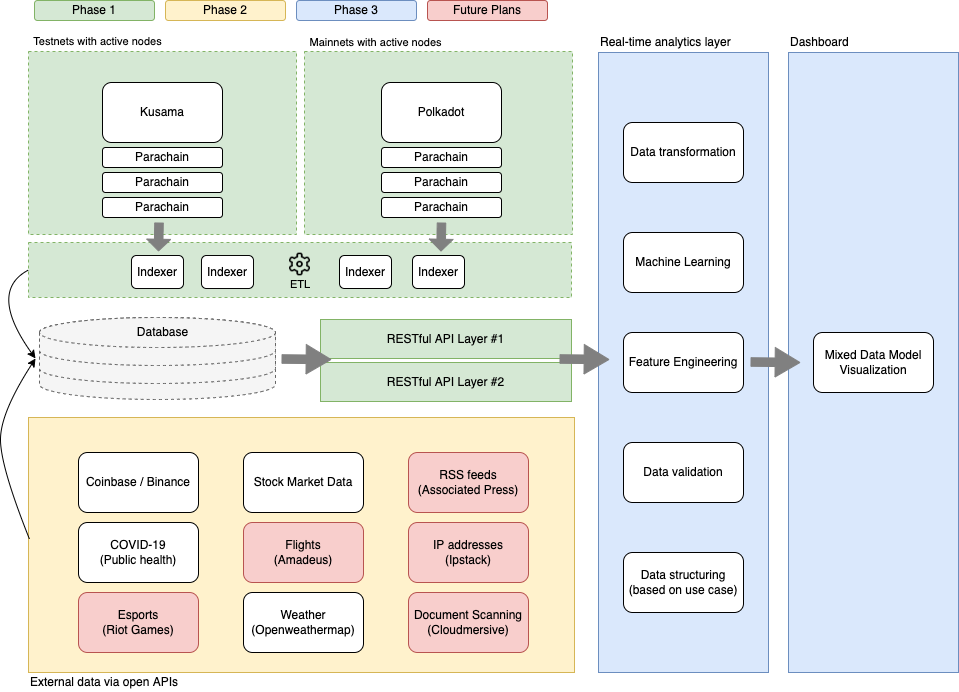

The diagram above was exported from draw.io. Its source (the exported page's mxGraphModel, read from the mxfile embedded in the PNG):
<mxGraphModel dx="658" dy="456" grid="0" gridSize="10" guides="1" tooltips="1" connect="1" arrows="1" fold="1" page="1" pageScale="1" pageWidth="850" pageHeight="1100" math="0" shadow="0">
  <root>
    <mxCell id="KOQfn0mb32UuzLWldMg4-0" />
    <mxCell id="KOQfn0mb32UuzLWldMg4-1" parent="KOQfn0mb32UuzLWldMg4-0" />
    <mxCell id="qp8slZBkZBOy-wjiL4Q6-1" value="" style="rounded=0;whiteSpace=wrap;html=1;fillColor=#d5e8d4;strokeColor=#82b366;dashed=1;" vertex="1" parent="KOQfn0mb32UuzLWldMg4-1">
      <mxGeometry x="396" y="149" width="268" height="183" as="geometry" />
    </mxCell>
    <mxCell id="qp8slZBkZBOy-wjiL4Q6-0" value="" style="rounded=0;whiteSpace=wrap;html=1;fillColor=#d5e8d4;strokeColor=#82b366;dashed=1;" vertex="1" parent="KOQfn0mb32UuzLWldMg4-1">
      <mxGeometry x="120" y="149" width="268" height="183" as="geometry" />
    </mxCell>
    <mxCell id="j_ncLljb0WEcvwBkiqhz-0" value="Kusama" style="rounded=1;whiteSpace=wrap;html=1;" parent="KOQfn0mb32UuzLWldMg4-1" vertex="1">
      <mxGeometry x="194" y="180" width="120" height="60" as="geometry" />
    </mxCell>
    <mxCell id="j_ncLljb0WEcvwBkiqhz-1" value="Polkadot" style="rounded=1;whiteSpace=wrap;html=1;" parent="KOQfn0mb32UuzLWldMg4-1" vertex="1">
      <mxGeometry x="473" y="180" width="120" height="60" as="geometry" />
    </mxCell>
    <mxCell id="j_ncLljb0WEcvwBkiqhz-6" value="RESTful API Layer #2" style="rounded=0;whiteSpace=wrap;html=1;fillColor=#d5e8d4;strokeColor=#82b366;" parent="KOQfn0mb32UuzLWldMg4-1" vertex="1">
      <mxGeometry x="412" y="460" width="251" height="39" as="geometry" />
    </mxCell>
    <mxCell id="_bVmRQ3NSq-xzandnur6-2" value="" style="rounded=0;whiteSpace=wrap;html=1;fillColor=#fff2cc;strokeColor=#d6b656;" parent="KOQfn0mb32UuzLWldMg4-1" vertex="1">
      <mxGeometry x="120" y="515" width="546" height="255" as="geometry" />
    </mxCell>
    <mxCell id="_bVmRQ3NSq-xzandnur6-3" value="External data via open&amp;nbsp;APIs" style="text;html=1;align=left;verticalAlign=middle;resizable=0;points=[];autosize=1;strokeColor=none;fillColor=none;" parent="KOQfn0mb32UuzLWldMg4-1" vertex="1">
      <mxGeometry x="120" y="771" width="158" height="18" as="geometry" />
    </mxCell>
    <mxCell id="_bVmRQ3NSq-xzandnur6-4" value="Coinbase / Binance" style="rounded=1;whiteSpace=wrap;html=1;" parent="KOQfn0mb32UuzLWldMg4-1" vertex="1">
      <mxGeometry x="170" y="550" width="120" height="60" as="geometry" />
    </mxCell>
    <mxCell id="_bVmRQ3NSq-xzandnur6-5" value="Stock Market Data" style="rounded=1;whiteSpace=wrap;html=1;" parent="KOQfn0mb32UuzLWldMg4-1" vertex="1">
      <mxGeometry x="335" y="550" width="120" height="60" as="geometry" />
    </mxCell>
    <mxCell id="_bVmRQ3NSq-xzandnur6-6" value="RSS feeds&lt;br&gt;(Associated Press)" style="rounded=1;whiteSpace=wrap;html=1;fillColor=#f8cecc;strokeColor=#b85450;" parent="KOQfn0mb32UuzLWldMg4-1" vertex="1">
      <mxGeometry x="500" y="550" width="120" height="60" as="geometry" />
    </mxCell>
    <mxCell id="_bVmRQ3NSq-xzandnur6-7" value="COVID-19&lt;br&gt;(Public health)" style="rounded=1;whiteSpace=wrap;html=1;" parent="KOQfn0mb32UuzLWldMg4-1" vertex="1">
      <mxGeometry x="170" y="620" width="120" height="60" as="geometry" />
    </mxCell>
    <mxCell id="_bVmRQ3NSq-xzandnur6-8" value="Esports&lt;br&gt;(Riot Games)" style="rounded=1;whiteSpace=wrap;html=1;fillColor=#f8cecc;strokeColor=#b85450;" parent="KOQfn0mb32UuzLWldMg4-1" vertex="1">
      <mxGeometry x="170" y="690" width="120" height="60" as="geometry" />
    </mxCell>
    <mxCell id="_bVmRQ3NSq-xzandnur6-9" value="Weather&lt;br&gt;(Openweathermap)" style="rounded=1;whiteSpace=wrap;html=1;" parent="KOQfn0mb32UuzLWldMg4-1" vertex="1">
      <mxGeometry x="335" y="690" width="120" height="60" as="geometry" />
    </mxCell>
    <mxCell id="_bVmRQ3NSq-xzandnur6-10" value="Flights&lt;br&gt;(Amadeus)" style="rounded=1;whiteSpace=wrap;html=1;fillColor=#f8cecc;strokeColor=#b85450;" parent="KOQfn0mb32UuzLWldMg4-1" vertex="1">
      <mxGeometry x="335" y="620" width="120" height="60" as="geometry" />
    </mxCell>
    <mxCell id="_bVmRQ3NSq-xzandnur6-11" value="Document Scanning&lt;br&gt;(Cloudmersive)" style="rounded=1;whiteSpace=wrap;html=1;fillColor=#f8cecc;strokeColor=#b85450;" parent="KOQfn0mb32UuzLWldMg4-1" vertex="1">
      <mxGeometry x="500" y="690" width="120" height="60" as="geometry" />
    </mxCell>
    <mxCell id="_bVmRQ3NSq-xzandnur6-12" value="IP addresses&lt;br&gt;(Ipstack)" style="rounded=1;whiteSpace=wrap;html=1;fillColor=#f8cecc;strokeColor=#b85450;" parent="KOQfn0mb32UuzLWldMg4-1" vertex="1">
      <mxGeometry x="500" y="620" width="120" height="60" as="geometry" />
    </mxCell>
    <mxCell id="_bVmRQ3NSq-xzandnur6-13" value="" style="curved=1;endArrow=classic;html=1;rounded=0;exitX=0.002;exitY=0.478;exitDx=0;exitDy=0;exitPerimeter=0;" parent="KOQfn0mb32UuzLWldMg4-1" source="_bVmRQ3NSq-xzandnur6-2" edge="1">
      <mxGeometry width="50" height="50" relative="1" as="geometry">
        <mxPoint x="40" y="570" as="sourcePoint" />
        <mxPoint x="127" y="456" as="targetPoint" />
        <Array as="points">
          <mxPoint x="92" y="564" />
          <mxPoint x="92" y="510" />
        </Array>
      </mxGeometry>
    </mxCell>
    <mxCell id="_bVmRQ3NSq-xzandnur6-16" value="" style="curved=1;endArrow=classic;html=1;rounded=0;exitX=0;exitY=0.5;exitDx=0;exitDy=0;" parent="KOQfn0mb32UuzLWldMg4-1" source="qp8slZBkZBOy-wjiL4Q6-13" edge="1">
      <mxGeometry width="50" height="50" relative="1" as="geometry">
        <mxPoint x="120" y="284.5" as="sourcePoint" />
        <mxPoint x="127" y="456" as="targetPoint" />
        <Array as="points">
          <mxPoint x="79" y="389" />
        </Array>
      </mxGeometry>
    </mxCell>
    <mxCell id="Y7nh0x1Ei_wf04UNPeks-0" value="" style="rounded=0;whiteSpace=wrap;html=1;fillColor=#dae8fc;strokeColor=#6c8ebf;" parent="KOQfn0mb32UuzLWldMg4-1" vertex="1">
      <mxGeometry x="690" y="150" width="170" height="620" as="geometry" />
    </mxCell>
    <mxCell id="Y7nh0x1Ei_wf04UNPeks-3" value="Real-time analytics layer" style="text;html=1;align=left;verticalAlign=middle;resizable=0;points=[];autosize=1;strokeColor=none;fillColor=none;" parent="KOQfn0mb32UuzLWldMg4-1" vertex="1">
      <mxGeometry x="690" y="130" width="150" height="20" as="geometry" />
    </mxCell>
    <mxCell id="usMjdzOBTvJ95iD0eqNn-0" value="Parachain" style="rounded=1;whiteSpace=wrap;html=1;" parent="KOQfn0mb32UuzLWldMg4-1" vertex="1">
      <mxGeometry x="194" y="245" width="120" height="20" as="geometry" />
    </mxCell>
    <mxCell id="usMjdzOBTvJ95iD0eqNn-1" value="Parachain" style="rounded=1;whiteSpace=wrap;html=1;" parent="KOQfn0mb32UuzLWldMg4-1" vertex="1">
      <mxGeometry x="194" y="270" width="120" height="20" as="geometry" />
    </mxCell>
    <mxCell id="usMjdzOBTvJ95iD0eqNn-2" value="Parachain" style="rounded=1;whiteSpace=wrap;html=1;" parent="KOQfn0mb32UuzLWldMg4-1" vertex="1">
      <mxGeometry x="194" y="295" width="120" height="20" as="geometry" />
    </mxCell>
    <mxCell id="usMjdzOBTvJ95iD0eqNn-3" value="Parachain" style="rounded=1;whiteSpace=wrap;html=1;" parent="KOQfn0mb32UuzLWldMg4-1" vertex="1">
      <mxGeometry x="473" y="270" width="120" height="20" as="geometry" />
    </mxCell>
    <mxCell id="usMjdzOBTvJ95iD0eqNn-4" value="Parachain" style="rounded=1;whiteSpace=wrap;html=1;" parent="KOQfn0mb32UuzLWldMg4-1" vertex="1">
      <mxGeometry x="473" y="245" width="120" height="20" as="geometry" />
    </mxCell>
    <mxCell id="usMjdzOBTvJ95iD0eqNn-5" value="Parachain" style="rounded=1;whiteSpace=wrap;html=1;" parent="KOQfn0mb32UuzLWldMg4-1" vertex="1">
      <mxGeometry x="473" y="295" width="120" height="20" as="geometry" />
    </mxCell>
    <mxCell id="usMjdzOBTvJ95iD0eqNn-6" value="Data transformation" style="rounded=1;whiteSpace=wrap;html=1;" parent="KOQfn0mb32UuzLWldMg4-1" vertex="1">
      <mxGeometry x="715" y="220" width="120" height="60" as="geometry" />
    </mxCell>
    <mxCell id="usMjdzOBTvJ95iD0eqNn-7" value="Machine Learning" style="rounded=1;whiteSpace=wrap;html=1;" parent="KOQfn0mb32UuzLWldMg4-1" vertex="1">
      <mxGeometry x="715" y="330" width="120" height="60" as="geometry" />
    </mxCell>
    <mxCell id="usMjdzOBTvJ95iD0eqNn-8" value="Feature Engineering" style="rounded=1;whiteSpace=wrap;html=1;" parent="KOQfn0mb32UuzLWldMg4-1" vertex="1">
      <mxGeometry x="715" y="430" width="120" height="60" as="geometry" />
    </mxCell>
    <mxCell id="usMjdzOBTvJ95iD0eqNn-9" value="Data validation" style="rounded=1;whiteSpace=wrap;html=1;" parent="KOQfn0mb32UuzLWldMg4-1" vertex="1">
      <mxGeometry x="715" y="540" width="120" height="60" as="geometry" />
    </mxCell>
    <mxCell id="usMjdzOBTvJ95iD0eqNn-10" value="Data structuring (based on use case)" style="rounded=1;whiteSpace=wrap;html=1;" parent="KOQfn0mb32UuzLWldMg4-1" vertex="1">
      <mxGeometry x="715" y="650" width="120" height="60" as="geometry" />
    </mxCell>
    <mxCell id="usMjdzOBTvJ95iD0eqNn-11" value="" style="rounded=0;whiteSpace=wrap;html=1;fillColor=#dae8fc;strokeColor=#6c8ebf;" parent="KOQfn0mb32UuzLWldMg4-1" vertex="1">
      <mxGeometry x="880" y="150" width="170" height="620" as="geometry" />
    </mxCell>
    <mxCell id="usMjdzOBTvJ95iD0eqNn-14" value="" style="shape=flexArrow;endArrow=classic;html=1;rounded=0;width=8.571428571428571;endSize=7.957142857142858;fillColor=#808080;strokeColor=#808080;" parent="KOQfn0mb32UuzLWldMg4-1" edge="1">
      <mxGeometry width="50" height="50" relative="1" as="geometry">
        <mxPoint x="842" y="459.5" as="sourcePoint" />
        <mxPoint x="892" y="460" as="targetPoint" />
      </mxGeometry>
    </mxCell>
    <mxCell id="usMjdzOBTvJ95iD0eqNn-15" value="Dashboard" style="text;html=1;align=left;verticalAlign=middle;resizable=0;points=[];autosize=1;strokeColor=none;fillColor=none;" parent="KOQfn0mb32UuzLWldMg4-1" vertex="1">
      <mxGeometry x="880" y="130" width="70" height="20" as="geometry" />
    </mxCell>
    <mxCell id="usMjdzOBTvJ95iD0eqNn-16" value="Mixed Data Model&lt;br&gt;Visualization" style="rounded=1;whiteSpace=wrap;html=1;" parent="KOQfn0mb32UuzLWldMg4-1" vertex="1">
      <mxGeometry x="905" y="430" width="120" height="60" as="geometry" />
    </mxCell>
    <mxCell id="usMjdzOBTvJ95iD0eqNn-19" value="Phase 1" style="rounded=1;whiteSpace=wrap;html=1;fillColor=#d5e8d4;strokeColor=#82b366;" parent="KOQfn0mb32UuzLWldMg4-1" vertex="1">
      <mxGeometry x="126" y="98" width="120" height="20" as="geometry" />
    </mxCell>
    <mxCell id="usMjdzOBTvJ95iD0eqNn-20" value="Phase 2" style="rounded=1;whiteSpace=wrap;html=1;fillColor=#fff2cc;strokeColor=#d6b656;" parent="KOQfn0mb32UuzLWldMg4-1" vertex="1">
      <mxGeometry x="257" y="98" width="120" height="20" as="geometry" />
    </mxCell>
    <mxCell id="usMjdzOBTvJ95iD0eqNn-21" value="Phase 3" style="rounded=1;whiteSpace=wrap;html=1;fillColor=#dae8fc;strokeColor=#6c8ebf;" parent="KOQfn0mb32UuzLWldMg4-1" vertex="1">
      <mxGeometry x="388" y="98" width="120" height="20" as="geometry" />
    </mxCell>
    <mxCell id="qp8slZBkZBOy-wjiL4Q6-3" value="RESTful API Layer #1" style="rounded=0;whiteSpace=wrap;html=1;fillColor=#d5e8d4;strokeColor=#82b366;" vertex="1" parent="KOQfn0mb32UuzLWldMg4-1">
      <mxGeometry x="412" y="417" width="251" height="39" as="geometry" />
    </mxCell>
    <mxCell id="qp8slZBkZBOy-wjiL4Q6-9" value="" style="shape=cylinder3;whiteSpace=wrap;html=1;boundedLbl=1;backgroundOutline=1;size=15;dashed=1;fillColor=#f5f5f5;fontColor=#333333;strokeColor=#666666;" vertex="1" parent="KOQfn0mb32UuzLWldMg4-1">
      <mxGeometry x="131" y="417" width="236" height="80" as="geometry" />
    </mxCell>
    <mxCell id="qp8slZBkZBOy-wjiL4Q6-10" value="" style="shape=cylinder3;whiteSpace=wrap;html=1;boundedLbl=1;backgroundOutline=1;size=15;dashed=1;fillColor=#f5f5f5;fontColor=#333333;strokeColor=#666666;" vertex="1" parent="KOQfn0mb32UuzLWldMg4-1">
      <mxGeometry x="131" y="415" width="236" height="66" as="geometry" />
    </mxCell>
    <mxCell id="qp8slZBkZBOy-wjiL4Q6-2" value="" style="shape=cylinder3;whiteSpace=wrap;html=1;boundedLbl=1;backgroundOutline=1;size=15;dashed=1;fillColor=#f5f5f5;fontColor=#333333;strokeColor=#666666;" vertex="1" parent="KOQfn0mb32UuzLWldMg4-1">
      <mxGeometry x="131" y="415" width="236" height="48" as="geometry" />
    </mxCell>
    <mxCell id="qp8slZBkZBOy-wjiL4Q6-13" value="" style="rounded=0;whiteSpace=wrap;html=1;fillColor=#d5e8d4;strokeColor=#82b366;dashed=1;" vertex="1" parent="KOQfn0mb32UuzLWldMg4-1">
      <mxGeometry x="120" y="340" width="543" height="55" as="geometry" />
    </mxCell>
    <mxCell id="qp8slZBkZBOy-wjiL4Q6-14" value="Indexer" style="rounded=1;whiteSpace=wrap;html=1;" vertex="1" parent="KOQfn0mb32UuzLWldMg4-1">
      <mxGeometry x="223" y="353" width="52" height="33" as="geometry" />
    </mxCell>
    <mxCell id="qp8slZBkZBOy-wjiL4Q6-19" value="" style="shape=flexArrow;endArrow=classic;html=1;rounded=0;width=8.571428571428571;endSize=3.6;fillColor=#808080;strokeColor=#808080;endWidth=14.428571428571429;" edge="1" parent="KOQfn0mb32UuzLWldMg4-1">
      <mxGeometry width="50" height="50" relative="1" as="geometry">
        <mxPoint x="533" y="320" as="sourcePoint" />
        <mxPoint x="532.5" y="349" as="targetPoint" />
      </mxGeometry>
    </mxCell>
    <mxCell id="qp8slZBkZBOy-wjiL4Q6-24" value="" style="shape=flexArrow;endArrow=classic;html=1;rounded=0;width=8.571428571428571;endSize=3.6;fillColor=#808080;strokeColor=#808080;endWidth=14.428571428571429;" edge="1" parent="KOQfn0mb32UuzLWldMg4-1">
      <mxGeometry width="50" height="50" relative="1" as="geometry">
        <mxPoint x="250.5" y="320" as="sourcePoint" />
        <mxPoint x="250" y="349" as="targetPoint" />
      </mxGeometry>
    </mxCell>
    <mxCell id="qp8slZBkZBOy-wjiL4Q6-25" value="Indexer" style="rounded=1;whiteSpace=wrap;html=1;" vertex="1" parent="KOQfn0mb32UuzLWldMg4-1">
      <mxGeometry x="293" y="353" width="52" height="33" as="geometry" />
    </mxCell>
    <mxCell id="qp8slZBkZBOy-wjiL4Q6-26" value="Indexer" style="rounded=1;whiteSpace=wrap;html=1;" vertex="1" parent="KOQfn0mb32UuzLWldMg4-1">
      <mxGeometry x="431" y="353" width="52" height="33" as="geometry" />
    </mxCell>
    <mxCell id="qp8slZBkZBOy-wjiL4Q6-27" value="Indexer" style="rounded=1;whiteSpace=wrap;html=1;" vertex="1" parent="KOQfn0mb32UuzLWldMg4-1">
      <mxGeometry x="504" y="353" width="52" height="33" as="geometry" />
    </mxCell>
    <mxCell id="qp8slZBkZBOy-wjiL4Q6-36" value="" style="shape=flexArrow;endArrow=classic;html=1;rounded=0;width=8.571428571428571;endSize=7.957142857142858;fillColor=#808080;strokeColor=#808080;" edge="1" parent="KOQfn0mb32UuzLWldMg4-1">
      <mxGeometry width="50" height="50" relative="1" as="geometry">
        <mxPoint x="373" y="456.5" as="sourcePoint" />
        <mxPoint x="423" y="457" as="targetPoint" />
      </mxGeometry>
    </mxCell>
    <mxCell id="usMjdzOBTvJ95iD0eqNn-13" value="" style="shape=flexArrow;endArrow=classic;html=1;rounded=0;width=8.571428571428571;endSize=7.957142857142858;fillColor=#808080;strokeColor=#808080;" parent="KOQfn0mb32UuzLWldMg4-1" edge="1">
      <mxGeometry width="50" height="50" relative="1" as="geometry">
        <mxPoint x="651" y="456.5" as="sourcePoint" />
        <mxPoint x="701" y="457" as="targetPoint" />
      </mxGeometry>
    </mxCell>
    <mxCell id="qp8slZBkZBOy-wjiL4Q6-37" value="&lt;font style=&quot;font-size: 12px&quot;&gt;Database&lt;/font&gt;" style="text;html=1;align=center;verticalAlign=middle;resizable=0;points=[];autosize=1;strokeColor=none;fillColor=none;fontSize=11;" vertex="1" parent="KOQfn0mb32UuzLWldMg4-1">
      <mxGeometry x="223" y="421" width="61" height="17" as="geometry" />
    </mxCell>
    <mxCell id="qp8slZBkZBOy-wjiL4Q6-43" value="Testnets with active nodes" style="text;html=1;align=center;verticalAlign=middle;resizable=0;points=[];autosize=1;strokeColor=none;fillColor=none;fontSize=11;" vertex="1" parent="KOQfn0mb32UuzLWldMg4-1">
      <mxGeometry x="120" y="130" width="138" height="17" as="geometry" />
    </mxCell>
    <mxCell id="qp8slZBkZBOy-wjiL4Q6-45" value="Mainnets with active nodes" style="text;html=1;align=center;verticalAlign=middle;resizable=0;points=[];autosize=1;strokeColor=none;fillColor=none;fontSize=11;" vertex="1" parent="KOQfn0mb32UuzLWldMg4-1">
      <mxGeometry x="396" y="131.5" width="142" height="17" as="geometry" />
    </mxCell>
    <mxCell id="qp8slZBkZBOy-wjiL4Q6-46" value="" style="shape=image;html=1;verticalAlign=top;verticalLabelPosition=bottom;labelBackgroundColor=#ffffff;imageAspect=0;aspect=fixed;image=https://cdn4.iconfinder.com/data/icons/core-ui-outlined/32/outlined_settings-128.png;dashed=1;fontSize=11;fontColor=#A8A8A8;imageBackground=none;" vertex="1" parent="KOQfn0mb32UuzLWldMg4-1">
      <mxGeometry x="378.5" y="349" width="26" height="26" as="geometry" />
    </mxCell>
    <mxCell id="qp8slZBkZBOy-wjiL4Q6-47" value="ETL" style="text;html=1;strokeColor=none;fillColor=none;align=center;verticalAlign=middle;whiteSpace=wrap;rounded=0;dashed=1;fontSize=11;" vertex="1" parent="KOQfn0mb32UuzLWldMg4-1">
      <mxGeometry x="361.5" y="367" width="60" height="30" as="geometry" />
    </mxCell>
    <mxCell id="MtOS_ukII5bftzz0cYMR-6" value="Future Plans" style="rounded=1;whiteSpace=wrap;html=1;fillColor=#f8cecc;strokeColor=#b85450;" vertex="1" parent="KOQfn0mb32UuzLWldMg4-1">
      <mxGeometry x="519" y="98" width="120" height="20" as="geometry" />
    </mxCell>
  </root>
</mxGraphModel>